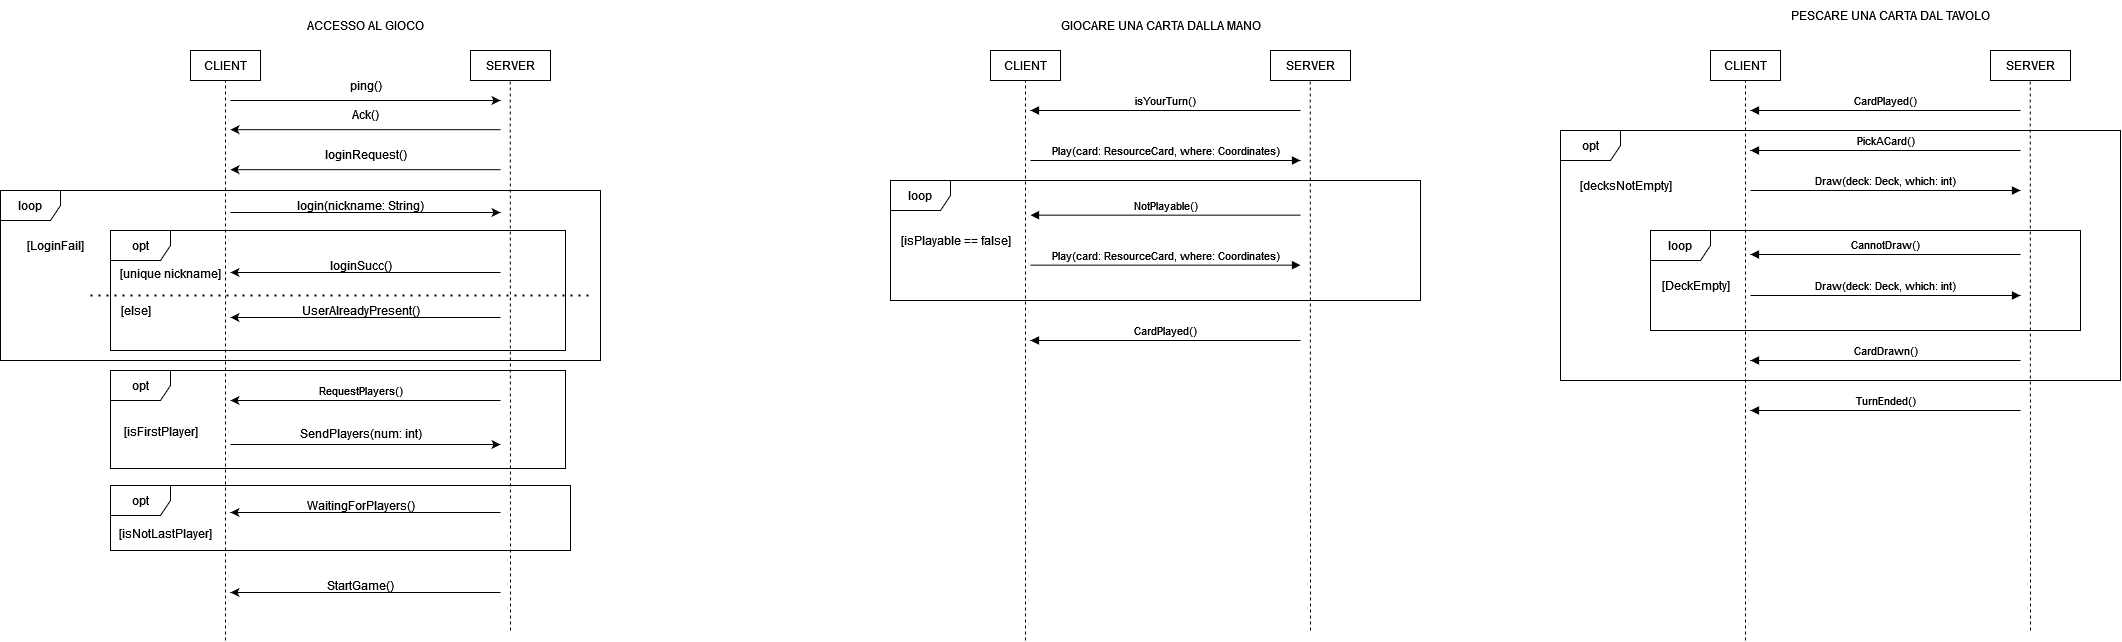

The diagram above was exported from draw.io. Its source (the exported page's mxGraphModel, read from the mxfile embedded in the PNG):
<mxGraphModel dx="1115" dy="520" grid="1" gridSize="10" guides="1" tooltips="1" connect="1" arrows="1" fold="1" page="1" pageScale="1" pageWidth="827" pageHeight="1169" math="0" shadow="0">
  <root>
    <mxCell id="0" />
    <mxCell id="1" parent="0" />
    <mxCell id="OmKH4U7sxaRbL4PmyqLs-1" value="CLIENT" style="rounded=0;whiteSpace=wrap;html=1;" parent="1" vertex="1">
      <mxGeometry x="250" y="190" width="70" height="30" as="geometry" />
    </mxCell>
    <mxCell id="OmKH4U7sxaRbL4PmyqLs-2" value="SERVER" style="rounded=0;whiteSpace=wrap;html=1;" parent="1" vertex="1">
      <mxGeometry x="530" y="190" width="80" height="30" as="geometry" />
    </mxCell>
    <mxCell id="OmKH4U7sxaRbL4PmyqLs-3" value="" style="endArrow=none;dashed=1;html=1;rounded=0;" parent="1" target="OmKH4U7sxaRbL4PmyqLs-1" edge="1">
      <mxGeometry width="50" height="50" relative="1" as="geometry">
        <mxPoint x="285" y="780" as="sourcePoint" />
        <mxPoint x="310" y="240" as="targetPoint" />
      </mxGeometry>
    </mxCell>
    <mxCell id="OmKH4U7sxaRbL4PmyqLs-4" value="" style="endArrow=none;dashed=1;html=1;rounded=0;" parent="1" edge="1">
      <mxGeometry width="50" height="50" relative="1" as="geometry">
        <mxPoint x="570" y="770" as="sourcePoint" />
        <mxPoint x="569.71" y="220" as="targetPoint" />
      </mxGeometry>
    </mxCell>
    <mxCell id="OmKH4U7sxaRbL4PmyqLs-5" value="" style="endArrow=classic;html=1;rounded=0;" parent="1" edge="1">
      <mxGeometry width="50" height="50" relative="1" as="geometry">
        <mxPoint x="290" y="240" as="sourcePoint" />
        <mxPoint x="560" y="240" as="targetPoint" />
      </mxGeometry>
    </mxCell>
    <mxCell id="OmKH4U7sxaRbL4PmyqLs-6" value="ping()" style="text;html=1;align=center;verticalAlign=middle;resizable=0;points=[];autosize=1;strokeColor=none;fillColor=none;" parent="1" vertex="1">
      <mxGeometry x="400" y="210" width="50" height="30" as="geometry" />
    </mxCell>
    <mxCell id="OmKH4U7sxaRbL4PmyqLs-8" value="" style="endArrow=classic;html=1;rounded=0;" parent="1" edge="1">
      <mxGeometry width="50" height="50" relative="1" as="geometry">
        <mxPoint x="560" y="269.17" as="sourcePoint" />
        <mxPoint x="290" y="269.17" as="targetPoint" />
      </mxGeometry>
    </mxCell>
    <mxCell id="OmKH4U7sxaRbL4PmyqLs-9" value="Ack()" style="text;html=1;align=center;verticalAlign=middle;resizable=0;points=[];autosize=1;strokeColor=none;fillColor=none;" parent="1" vertex="1">
      <mxGeometry x="400" y="239.17" width="50" height="30" as="geometry" />
    </mxCell>
    <mxCell id="OmKH4U7sxaRbL4PmyqLs-10" value="" style="endArrow=classic;html=1;rounded=0;" parent="1" edge="1">
      <mxGeometry width="50" height="50" relative="1" as="geometry">
        <mxPoint x="560" y="309.17" as="sourcePoint" />
        <mxPoint x="290" y="309.17" as="targetPoint" />
      </mxGeometry>
    </mxCell>
    <mxCell id="OmKH4U7sxaRbL4PmyqLs-11" value="loginRequest()" style="text;html=1;align=center;verticalAlign=middle;resizable=0;points=[];autosize=1;strokeColor=none;fillColor=none;" parent="1" vertex="1">
      <mxGeometry x="375" y="279.17" width="100" height="30" as="geometry" />
    </mxCell>
    <mxCell id="OmKH4U7sxaRbL4PmyqLs-12" value="" style="endArrow=classic;html=1;rounded=0;" parent="1" edge="1">
      <mxGeometry width="50" height="50" relative="1" as="geometry">
        <mxPoint x="290" y="352" as="sourcePoint" />
        <mxPoint x="560" y="352" as="targetPoint" />
      </mxGeometry>
    </mxCell>
    <mxCell id="OmKH4U7sxaRbL4PmyqLs-13" value="login(nickname: String)" style="text;html=1;align=center;verticalAlign=middle;resizable=0;points=[];autosize=1;strokeColor=none;fillColor=none;" parent="1" vertex="1">
      <mxGeometry x="350" y="330" width="140" height="30" as="geometry" />
    </mxCell>
    <mxCell id="OmKH4U7sxaRbL4PmyqLs-14" value="" style="endArrow=classic;html=1;rounded=0;" parent="1" edge="1">
      <mxGeometry width="50" height="50" relative="1" as="geometry">
        <mxPoint x="560" y="412" as="sourcePoint" />
        <mxPoint x="290" y="412" as="targetPoint" />
      </mxGeometry>
    </mxCell>
    <mxCell id="OmKH4U7sxaRbL4PmyqLs-15" value="loginSucc()" style="text;html=1;align=center;verticalAlign=middle;resizable=0;points=[];autosize=1;strokeColor=none;fillColor=none;" parent="1" vertex="1">
      <mxGeometry x="380" y="390" width="80" height="30" as="geometry" />
    </mxCell>
    <mxCell id="OmKH4U7sxaRbL4PmyqLs-16" value="" style="endArrow=classic;html=1;rounded=0;" parent="1" edge="1">
      <mxGeometry width="50" height="50" relative="1" as="geometry">
        <mxPoint x="560" y="457" as="sourcePoint" />
        <mxPoint x="290" y="457" as="targetPoint" />
      </mxGeometry>
    </mxCell>
    <mxCell id="OmKH4U7sxaRbL4PmyqLs-17" value="UserAlreadyPresent()" style="text;html=1;align=center;verticalAlign=middle;resizable=0;points=[];autosize=1;strokeColor=none;fillColor=none;" parent="1" vertex="1">
      <mxGeometry x="350" y="435" width="140" height="30" as="geometry" />
    </mxCell>
    <mxCell id="OmKH4U7sxaRbL4PmyqLs-18" value="" style="endArrow=classic;html=1;rounded=0;" parent="1" edge="1">
      <mxGeometry width="50" height="50" relative="1" as="geometry">
        <mxPoint x="560" y="652" as="sourcePoint" />
        <mxPoint x="290" y="652" as="targetPoint" />
      </mxGeometry>
    </mxCell>
    <mxCell id="OmKH4U7sxaRbL4PmyqLs-19" value="WaitingForPlayers()" style="text;html=1;align=center;verticalAlign=middle;resizable=0;points=[];autosize=1;strokeColor=none;fillColor=none;" parent="1" vertex="1">
      <mxGeometry x="355" y="630" width="130" height="30" as="geometry" />
    </mxCell>
    <mxCell id="OmKH4U7sxaRbL4PmyqLs-20" value="" style="endArrow=classic;html=1;rounded=0;" parent="1" edge="1">
      <mxGeometry width="50" height="50" relative="1" as="geometry">
        <mxPoint x="560" y="732" as="sourcePoint" />
        <mxPoint x="290" y="732" as="targetPoint" />
      </mxGeometry>
    </mxCell>
    <mxCell id="OmKH4U7sxaRbL4PmyqLs-21" value="StartGame()" style="text;html=1;align=center;verticalAlign=middle;resizable=0;points=[];autosize=1;strokeColor=none;fillColor=none;" parent="1" vertex="1">
      <mxGeometry x="375" y="710" width="90" height="30" as="geometry" />
    </mxCell>
    <mxCell id="OmKH4U7sxaRbL4PmyqLs-26" value="opt" style="shape=umlFrame;whiteSpace=wrap;html=1;pointerEvents=0;" parent="1" vertex="1">
      <mxGeometry x="170" y="370" width="455" height="120" as="geometry" />
    </mxCell>
    <mxCell id="OmKH4U7sxaRbL4PmyqLs-28" value="" style="endArrow=none;dashed=1;html=1;dashPattern=1 3;strokeWidth=2;rounded=0;" parent="1" edge="1">
      <mxGeometry width="50" height="50" relative="1" as="geometry">
        <mxPoint x="150" y="435" as="sourcePoint" />
        <mxPoint x="650" y="435" as="targetPoint" />
      </mxGeometry>
    </mxCell>
    <mxCell id="OmKH4U7sxaRbL4PmyqLs-29" value="[unique nickname]" style="text;html=1;align=center;verticalAlign=middle;resizable=0;points=[];autosize=1;strokeColor=none;fillColor=none;" parent="1" vertex="1">
      <mxGeometry x="170" y="398" width="120" height="30" as="geometry" />
    </mxCell>
    <mxCell id="OmKH4U7sxaRbL4PmyqLs-30" value="[else]" style="text;html=1;align=center;verticalAlign=middle;resizable=0;points=[];autosize=1;strokeColor=none;fillColor=none;" parent="1" vertex="1">
      <mxGeometry x="170" y="435" width="50" height="30" as="geometry" />
    </mxCell>
    <mxCell id="OmKH4U7sxaRbL4PmyqLs-31" value="opt" style="shape=umlFrame;whiteSpace=wrap;html=1;pointerEvents=0;" parent="1" vertex="1">
      <mxGeometry x="170" y="510" width="455" height="98" as="geometry" />
    </mxCell>
    <mxCell id="OmKH4U7sxaRbL4PmyqLs-32" value="[isFirstPlayer]" style="text;html=1;align=center;verticalAlign=middle;resizable=0;points=[];autosize=1;strokeColor=none;fillColor=none;" parent="1" vertex="1">
      <mxGeometry x="170" y="556" width="100" height="30" as="geometry" />
    </mxCell>
    <mxCell id="OmKH4U7sxaRbL4PmyqLs-33" value="" style="endArrow=classic;html=1;rounded=0;" parent="1" edge="1">
      <mxGeometry width="50" height="50" relative="1" as="geometry">
        <mxPoint x="560" y="540" as="sourcePoint" />
        <mxPoint x="290" y="540" as="targetPoint" />
      </mxGeometry>
    </mxCell>
    <mxCell id="OmKH4U7sxaRbL4PmyqLs-34" value="RequestPlayers()" style="edgeLabel;html=1;align=center;verticalAlign=middle;resizable=0;points=[];" parent="OmKH4U7sxaRbL4PmyqLs-33" vertex="1" connectable="0">
      <mxGeometry x="0.0181" y="-5" relative="1" as="geometry">
        <mxPoint x="-3" y="-5" as="offset" />
      </mxGeometry>
    </mxCell>
    <mxCell id="OmKH4U7sxaRbL4PmyqLs-36" value="" style="endArrow=classic;html=1;rounded=0;" parent="1" edge="1">
      <mxGeometry width="50" height="50" relative="1" as="geometry">
        <mxPoint x="290" y="584" as="sourcePoint" />
        <mxPoint x="560" y="584" as="targetPoint" />
      </mxGeometry>
    </mxCell>
    <mxCell id="OmKH4U7sxaRbL4PmyqLs-37" value="SendPlayers(num: int)" style="text;html=1;align=center;verticalAlign=middle;resizable=0;points=[];autosize=1;strokeColor=none;fillColor=none;" parent="1" vertex="1">
      <mxGeometry x="350" y="558" width="140" height="30" as="geometry" />
    </mxCell>
    <mxCell id="OmKH4U7sxaRbL4PmyqLs-38" value="opt" style="shape=umlFrame;whiteSpace=wrap;html=1;pointerEvents=0;" parent="1" vertex="1">
      <mxGeometry x="170" y="625" width="460" height="65" as="geometry" />
    </mxCell>
    <mxCell id="OmKH4U7sxaRbL4PmyqLs-39" value="[isNotLastPlayer]" style="text;html=1;align=center;verticalAlign=middle;resizable=0;points=[];autosize=1;strokeColor=none;fillColor=none;" parent="1" vertex="1">
      <mxGeometry x="170" y="658" width="110" height="30" as="geometry" />
    </mxCell>
    <mxCell id="OmKH4U7sxaRbL4PmyqLs-40" value="ACCESSO AL GIOCO" style="text;html=1;align=center;verticalAlign=middle;resizable=0;points=[];autosize=1;strokeColor=none;fillColor=none;" parent="1" vertex="1">
      <mxGeometry x="355" y="150" width="140" height="30" as="geometry" />
    </mxCell>
    <mxCell id="Fvhu-I6Lgi_kI_-JsILN-1" value="CLIENT" style="rounded=0;whiteSpace=wrap;html=1;" parent="1" vertex="1">
      <mxGeometry x="1050" y="190" width="70" height="30" as="geometry" />
    </mxCell>
    <mxCell id="Fvhu-I6Lgi_kI_-JsILN-2" value="SERVER" style="rounded=0;whiteSpace=wrap;html=1;" parent="1" vertex="1">
      <mxGeometry x="1330" y="190" width="80" height="30" as="geometry" />
    </mxCell>
    <mxCell id="Fvhu-I6Lgi_kI_-JsILN-3" value="" style="endArrow=none;dashed=1;html=1;rounded=0;" parent="1" target="Fvhu-I6Lgi_kI_-JsILN-1" edge="1">
      <mxGeometry width="50" height="50" relative="1" as="geometry">
        <mxPoint x="1085" y="780" as="sourcePoint" />
        <mxPoint x="1110" y="240" as="targetPoint" />
      </mxGeometry>
    </mxCell>
    <mxCell id="Fvhu-I6Lgi_kI_-JsILN-4" value="" style="endArrow=none;dashed=1;html=1;rounded=0;" parent="1" edge="1">
      <mxGeometry width="50" height="50" relative="1" as="geometry">
        <mxPoint x="1370" y="770" as="sourcePoint" />
        <mxPoint x="1369.71" y="220" as="targetPoint" />
      </mxGeometry>
    </mxCell>
    <mxCell id="Fvhu-I6Lgi_kI_-JsILN-5" value="GIOCARE UNA CARTA DALLA MANO" style="text;html=1;align=center;verticalAlign=middle;resizable=0;points=[];autosize=1;strokeColor=none;fillColor=none;" parent="1" vertex="1">
      <mxGeometry x="1110" y="150" width="220" height="30" as="geometry" />
    </mxCell>
    <mxCell id="Fvhu-I6Lgi_kI_-JsILN-20" value="isYourTurn()" style="html=1;verticalAlign=bottom;endArrow=block;curved=0;rounded=0;" parent="1" edge="1">
      <mxGeometry width="80" relative="1" as="geometry">
        <mxPoint x="1360" y="250" as="sourcePoint" />
        <mxPoint x="1090" y="250" as="targetPoint" />
      </mxGeometry>
    </mxCell>
    <mxCell id="Fvhu-I6Lgi_kI_-JsILN-21" value="Play(card: ResourceCard, where: Coordinates)" style="html=1;verticalAlign=bottom;endArrow=block;curved=0;rounded=0;" parent="1" edge="1">
      <mxGeometry width="80" relative="1" as="geometry">
        <mxPoint x="1090" y="404.65999999999997" as="sourcePoint" />
        <mxPoint x="1360" y="404.65999999999997" as="targetPoint" />
      </mxGeometry>
    </mxCell>
    <mxCell id="Fvhu-I6Lgi_kI_-JsILN-22" value="NotPlayable()" style="html=1;verticalAlign=bottom;endArrow=block;curved=0;rounded=0;" parent="1" edge="1">
      <mxGeometry width="80" relative="1" as="geometry">
        <mxPoint x="1360" y="354.66" as="sourcePoint" />
        <mxPoint x="1090" y="354.66" as="targetPoint" />
      </mxGeometry>
    </mxCell>
    <mxCell id="Fvhu-I6Lgi_kI_-JsILN-23" value="loop" style="shape=umlFrame;whiteSpace=wrap;html=1;pointerEvents=0;" parent="1" vertex="1">
      <mxGeometry x="950" y="320" width="530" height="120" as="geometry" />
    </mxCell>
    <mxCell id="Fvhu-I6Lgi_kI_-JsILN-24" value="[isPlayable == false]" style="text;html=1;align=center;verticalAlign=middle;resizable=0;points=[];autosize=1;strokeColor=none;fillColor=none;" parent="1" vertex="1">
      <mxGeometry x="950" y="365" width="130" height="30" as="geometry" />
    </mxCell>
    <mxCell id="Fvhu-I6Lgi_kI_-JsILN-25" value="Play(card: ResourceCard, where: Coordinates)" style="html=1;verticalAlign=bottom;endArrow=block;curved=0;rounded=0;" parent="1" edge="1">
      <mxGeometry width="80" relative="1" as="geometry">
        <mxPoint x="1090" y="300" as="sourcePoint" />
        <mxPoint x="1360" y="300" as="targetPoint" />
      </mxGeometry>
    </mxCell>
    <mxCell id="Fvhu-I6Lgi_kI_-JsILN-26" value="CardPlayed()" style="html=1;verticalAlign=bottom;endArrow=block;curved=0;rounded=0;" parent="1" edge="1">
      <mxGeometry width="80" relative="1" as="geometry">
        <mxPoint x="1360" y="480" as="sourcePoint" />
        <mxPoint x="1090" y="480" as="targetPoint" />
      </mxGeometry>
    </mxCell>
    <mxCell id="Fvhu-I6Lgi_kI_-JsILN-27" value="CLIENT" style="rounded=0;whiteSpace=wrap;html=1;" parent="1" vertex="1">
      <mxGeometry x="1770" y="190" width="70" height="30" as="geometry" />
    </mxCell>
    <mxCell id="Fvhu-I6Lgi_kI_-JsILN-28" value="SERVER" style="rounded=0;whiteSpace=wrap;html=1;" parent="1" vertex="1">
      <mxGeometry x="2050" y="190" width="80" height="30" as="geometry" />
    </mxCell>
    <mxCell id="Fvhu-I6Lgi_kI_-JsILN-29" value="" style="endArrow=none;dashed=1;html=1;rounded=0;" parent="1" target="Fvhu-I6Lgi_kI_-JsILN-27" edge="1">
      <mxGeometry width="50" height="50" relative="1" as="geometry">
        <mxPoint x="1805" y="780" as="sourcePoint" />
        <mxPoint x="1830" y="240" as="targetPoint" />
      </mxGeometry>
    </mxCell>
    <mxCell id="Fvhu-I6Lgi_kI_-JsILN-30" value="" style="endArrow=none;dashed=1;html=1;rounded=0;" parent="1" edge="1">
      <mxGeometry width="50" height="50" relative="1" as="geometry">
        <mxPoint x="2090" y="770" as="sourcePoint" />
        <mxPoint x="2089.71" y="220" as="targetPoint" />
      </mxGeometry>
    </mxCell>
    <mxCell id="Fvhu-I6Lgi_kI_-JsILN-31" value="PESCARE UNA CARTA DAL TAVOLO" style="text;html=1;align=center;verticalAlign=middle;resizable=0;points=[];autosize=1;strokeColor=none;fillColor=none;" parent="1" vertex="1">
      <mxGeometry x="1840" y="140" width="220" height="30" as="geometry" />
    </mxCell>
    <mxCell id="Fvhu-I6Lgi_kI_-JsILN-32" value="CardPlayed()" style="html=1;verticalAlign=bottom;endArrow=block;curved=0;rounded=0;" parent="1" edge="1">
      <mxGeometry width="80" relative="1" as="geometry">
        <mxPoint x="2080" y="250" as="sourcePoint" />
        <mxPoint x="1810" y="250" as="targetPoint" />
      </mxGeometry>
    </mxCell>
    <mxCell id="Fvhu-I6Lgi_kI_-JsILN-33" value="PickACard()" style="html=1;verticalAlign=bottom;endArrow=block;curved=0;rounded=0;" parent="1" edge="1">
      <mxGeometry width="80" relative="1" as="geometry">
        <mxPoint x="2080" y="290" as="sourcePoint" />
        <mxPoint x="1810" y="290" as="targetPoint" />
      </mxGeometry>
    </mxCell>
    <mxCell id="Fvhu-I6Lgi_kI_-JsILN-34" value="Draw(deck: Deck, which: int)" style="html=1;verticalAlign=bottom;endArrow=block;curved=0;rounded=0;" parent="1" edge="1">
      <mxGeometry width="80" relative="1" as="geometry">
        <mxPoint x="1810" y="330" as="sourcePoint" />
        <mxPoint x="2080" y="330" as="targetPoint" />
      </mxGeometry>
    </mxCell>
    <mxCell id="Fvhu-I6Lgi_kI_-JsILN-35" value="CannotDraw()" style="html=1;verticalAlign=bottom;endArrow=block;curved=0;rounded=0;" parent="1" edge="1">
      <mxGeometry width="80" relative="1" as="geometry">
        <mxPoint x="2080" y="394" as="sourcePoint" />
        <mxPoint x="1810" y="394" as="targetPoint" />
      </mxGeometry>
    </mxCell>
    <mxCell id="Fvhu-I6Lgi_kI_-JsILN-36" value="opt" style="shape=umlFrame;whiteSpace=wrap;html=1;pointerEvents=0;" parent="1" vertex="1">
      <mxGeometry x="1620" y="270" width="560" height="250" as="geometry" />
    </mxCell>
    <mxCell id="Fvhu-I6Lgi_kI_-JsILN-37" value="[decksNotEmpty]" style="text;html=1;align=center;verticalAlign=middle;resizable=0;points=[];autosize=1;strokeColor=none;fillColor=none;" parent="1" vertex="1">
      <mxGeometry x="1630" y="310" width="110" height="30" as="geometry" />
    </mxCell>
    <mxCell id="Fvhu-I6Lgi_kI_-JsILN-38" value="Draw(deck: Deck, which: int)" style="html=1;verticalAlign=bottom;endArrow=block;curved=0;rounded=0;" parent="1" edge="1">
      <mxGeometry width="80" relative="1" as="geometry">
        <mxPoint x="1810" y="435" as="sourcePoint" />
        <mxPoint x="2080" y="435" as="targetPoint" />
      </mxGeometry>
    </mxCell>
    <mxCell id="Fvhu-I6Lgi_kI_-JsILN-39" value="loop" style="shape=umlFrame;whiteSpace=wrap;html=1;pointerEvents=0;" parent="1" vertex="1">
      <mxGeometry x="1710" y="370" width="430" height="100" as="geometry" />
    </mxCell>
    <mxCell id="Fvhu-I6Lgi_kI_-JsILN-40" value="[DeckEmpty]" style="text;html=1;align=center;verticalAlign=middle;resizable=0;points=[];autosize=1;strokeColor=none;fillColor=none;" parent="1" vertex="1">
      <mxGeometry x="1710" y="410" width="90" height="30" as="geometry" />
    </mxCell>
    <mxCell id="Fvhu-I6Lgi_kI_-JsILN-41" value="CardDrawn()" style="html=1;verticalAlign=bottom;endArrow=block;curved=0;rounded=0;" parent="1" edge="1">
      <mxGeometry width="80" relative="1" as="geometry">
        <mxPoint x="2080" y="500" as="sourcePoint" />
        <mxPoint x="1810" y="500" as="targetPoint" />
      </mxGeometry>
    </mxCell>
    <mxCell id="Fvhu-I6Lgi_kI_-JsILN-42" value="TurnEnded()" style="html=1;verticalAlign=bottom;endArrow=block;curved=0;rounded=0;" parent="1" edge="1">
      <mxGeometry width="80" relative="1" as="geometry">
        <mxPoint x="2080" y="550" as="sourcePoint" />
        <mxPoint x="1810" y="550" as="targetPoint" />
      </mxGeometry>
    </mxCell>
    <mxCell id="NP8-4NbLFf55oQnZJZNE-2" value="loop" style="shape=umlFrame;whiteSpace=wrap;html=1;pointerEvents=0;" vertex="1" parent="1">
      <mxGeometry x="60" y="330" width="600" height="170" as="geometry" />
    </mxCell>
    <mxCell id="NP8-4NbLFf55oQnZJZNE-3" value="[LoginFail]" style="text;html=1;align=center;verticalAlign=middle;resizable=0;points=[];autosize=1;strokeColor=none;fillColor=none;" vertex="1" parent="1">
      <mxGeometry x="75" y="370" width="80" height="30" as="geometry" />
    </mxCell>
  </root>
</mxGraphModel>